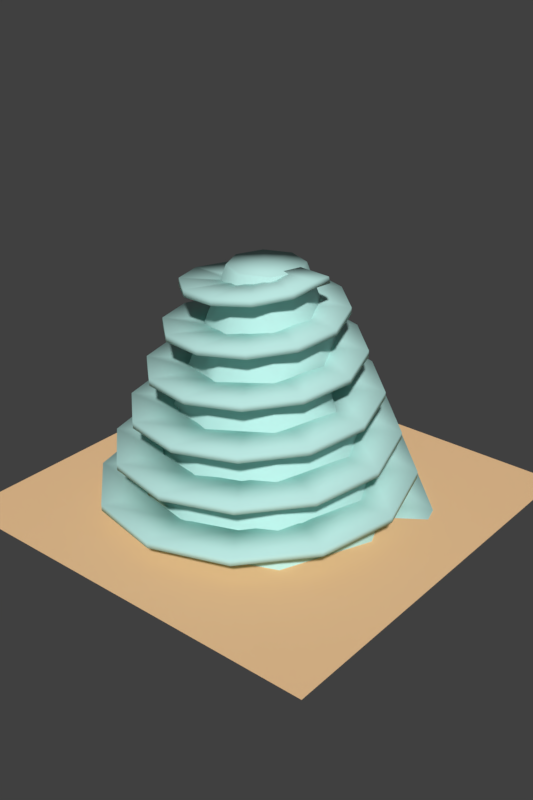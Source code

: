 # Source: Level3.blend  (saved by Blender 2.77.0; exported with 4.5.12 LTS)
import bpy
from mathutils import Matrix  # noqa: F401  (used for matrix-valued properties, if any)

bpy.ops.wm.read_factory_settings(use_empty=True)
scene = bpy.context.scene
scene.name = 'Scene'

# ---- collections
col_collection_1 = bpy.data.collections.new('Collection 1'); scene.collection.children.link(col_collection_1)

# ---- materials (node trees are filled in below, after node groups)
mat_levelbridge = bpy.data.materials.new('LevelBridge')
mat_levelbridge.alpha_threshold = 0.0
mat_levelbridge.use_transparent_shadow = False
mat_levelbridge.diffuse_color = (0.5001, 0.8, 0.7545, 1.0)
mat_levelbridge.roughness = 0.5
mat_levelgrounddesert = bpy.data.materials.new('LevelGroundDesert')
mat_levelgrounddesert.alpha_threshold = 0.0
mat_levelgrounddesert.use_transparent_shadow = False
mat_levelgrounddesert.diffuse_color = (0.9258, 0.5978, 0.3207, 1.0)
mat_levelgrounddesert.roughness = 0.5

# ---- material node trees

# ---- world
world_world = bpy.data.worlds.new('World'); scene.world = world_world
world_world.color = (0.05088, 0.05088, 0.05088)
world_world.use_sun_shadow = False
world_world.sun_shadow_jitter_overblur = 0.0
world_world.cycles.sampling_method = 'MANUAL'
world_world.light_settings.ao_factor = 0.7692

# ---- meshes
me_cylinder = bpy.data.meshes.new('Cylinder')
me_cylinder.from_pydata([(3.428e-08, -3.428e-08, -1.0), (3.023e-09, -3.023e-09, 1.092), (3.428e-08, 5.57, -1.0), (3.023e-09, 1.456, 1.092), (3.939, 3.939, -1.0), (1.03, 1.03, 1.092), (5.57, -2.778e-07, -1.0), (1.456, -6.668e-08, 1.092), (3.939, -3.939, -1.0), (1.03, -1.03, 1.092), (-4.527e-07, -5.57, -1.0), (-1.243e-07, -1.456, 1.092), (-3.939, -3.939, -1.0), (-1.03, -1.03, 1.092), (-5.57, 3.215e-08, -1.0), (-1.456, 1.434e-08, 1.092), (-3.939, 3.939, -1.0), (-1.03, 1.03, 1.092), (3.143e-08, 5.196, -0.8098), (2.859e-08, 4.822, -0.6196), (2.575e-08, 4.448, -0.4293), (2.291e-08, 4.074, -0.2391), (2.007e-08, 3.7, -0.04889), (1.723e-08, 3.326, 0.1413), (1.439e-08, 2.952, 0.3316), (1.155e-08, 2.578, 0.5218), (8.705e-09, 2.204, 0.712), (5.864e-09, 1.83, 0.9022), (1.294, 1.294, 0.9022), (1.559, 1.559, 0.712), (1.823, 1.823, 0.5218), (2.088, 2.088, 0.3316), (2.352, 2.352, 0.1413), (2.617, 2.617, -0.04889), (2.881, 2.881, -0.2391), (3.145, 3.145, -0.4293), (3.41, 3.41, -0.6196), (3.674, 3.674, -0.8098), (1.83, -8.587e-08, 0.9022), (2.204, -1.051e-07, 0.712), (2.578, -1.243e-07, 0.5218), (2.952, -1.434e-07, 0.3316), (3.326, -1.626e-07, 0.1413), (3.7, -1.818e-07, -0.04889), (4.074, -2.01e-07, -0.2391), (4.448, -2.202e-07, -0.4293), (4.822, -2.394e-07, -0.6196), (5.196, -2.586e-07, -0.8098), (1.294, -1.294, 0.9022), (1.559, -1.559, 0.712), (1.823, -1.823, 0.5218), (2.088, -2.088, 0.3316), (2.352, -2.352, 0.1413), (2.617, -2.617, -0.04889), (2.881, -2.881, -0.2391), (3.145, -3.145, -0.4293), (3.41, -3.41, -0.6196), (3.674, -3.674, -0.8098), (-1.542e-07, -1.83, 0.9022), (-1.84e-07, -2.204, 0.712), (-2.139e-07, -2.578, 0.5218), (-2.437e-07, -2.952, 0.3316), (-2.736e-07, -3.326, 0.1413), (-3.034e-07, -3.7, -0.04889), (-3.333e-07, -4.074, -0.2391), (-3.631e-07, -4.448, -0.4293), (-3.93e-07, -4.822, -0.6196), (-4.228e-07, -5.196, -0.8098), (-1.294, -1.294, 0.9022), (-1.559, -1.559, 0.712), (-1.823, -1.823, 0.5218), (-2.088, -2.088, 0.3316), (-2.352, -2.352, 0.1413), (-2.617, -2.617, -0.04889), (-2.881, -2.881, -0.2391), (-3.145, -3.145, -0.4293), (-3.41, -3.41, -0.6196), (-3.674, -3.674, -0.8098), (-1.83, 1.596e-08, 0.9022), (-2.204, 1.758e-08, 0.712), (-2.578, 1.92e-08, 0.5218), (-2.952, 2.082e-08, 0.3316), (-3.326, 2.244e-08, 0.1413), (-3.7, 2.406e-08, -0.04889), (-4.074, 2.568e-08, -0.2391), (-4.448, 2.729e-08, -0.4293), (-4.822, 2.891e-08, -0.6196), (-5.196, 3.053e-08, -0.8098), (-1.294, 1.294, 0.9022), (-1.559, 1.559, 0.712), (-1.823, 1.823, 0.5218), (-2.088, 2.088, 0.3316), (-2.352, 2.352, 0.1413), (-2.617, 2.617, -0.04889), (-2.881, 2.881, -0.2391), (-3.145, 3.145, -0.4293), (-3.41, 3.41, -0.6196), (-3.674, 3.674, -0.8098)], [], [(0, 2, 4), (1, 5, 3), (27, 3, 5, 28), (0, 4, 6), (1, 7, 5), (28, 5, 7, 38), (0, 6, 8), (1, 9, 7), (38, 7, 9, 48), (0, 8, 10), (1, 11, 9), (48, 9, 11, 58), (0, 10, 12), (1, 13, 11), (58, 11, 13, 68), (0, 12, 14), (1, 15, 13), (68, 13, 15, 78), (0, 14, 16), (1, 17, 15), (78, 15, 17, 88), (0, 16, 2), (1, 3, 17), (88, 17, 3, 27), (16, 97, 18, 2), (97, 96, 19, 18), (96, 95, 20, 19), (95, 94, 21, 20), (94, 93, 22, 21), (93, 92, 23, 22), (92, 91, 24, 23), (91, 90, 25, 24), (90, 89, 26, 25), (89, 88, 27, 26), (14, 87, 97, 16), (87, 86, 96, 97), (86, 85, 95, 96), (85, 84, 94, 95), (84, 83, 93, 94), (83, 82, 92, 93), (82, 81, 91, 92), (81, 80, 90, 91), (80, 79, 89, 90), (79, 78, 88, 89), (12, 77, 87, 14), (77, 76, 86, 87), (76, 75, 85, 86), (75, 74, 84, 85), (74, 73, 83, 84), (73, 72, 82, 83), (72, 71, 81, 82), (70, 69, 79, 80), (69, 68, 78, 79), (10, 67, 77, 12), (67, 66, 76, 77), (66, 65, 75, 76), (65, 64, 74, 75), (64, 63, 73, 74), (63, 62, 72, 73), (62, 61, 71, 72), (61, 60, 70, 71), (60, 59, 69, 70), (59, 58, 68, 69), (8, 57, 67, 10), (57, 56, 66, 67), (56, 55, 65, 66), (55, 54, 64, 65), (54, 53, 63, 64), (53, 52, 62, 63), (52, 51, 61, 62), (51, 50, 60, 61), (50, 49, 59, 60), (49, 48, 58, 59), (6, 47, 57, 8), (47, 46, 56, 57), (46, 45, 55, 56), (45, 44, 54, 55), (44, 43, 53, 54), (43, 42, 52, 53), (42, 41, 51, 52), (41, 40, 50, 51), (40, 39, 49, 50), (39, 38, 48, 49), (4, 37, 47, 6), (37, 36, 46, 47), (36, 35, 45, 46), (35, 34, 44, 45), (34, 33, 43, 44), (33, 32, 42, 43), (31, 30, 40, 41), (30, 29, 39, 40), (29, 28, 38, 39), (2, 18, 37, 4), (18, 19, 36, 37), (19, 20, 35, 36), (20, 21, 34, 35), (21, 22, 33, 34), (22, 23, 32, 33), (23, 24, 31, 32), (24, 25, 30, 31), (25, 26, 29, 30), (26, 27, 28, 29), (71, 42, 32, 81), (32, 31, 80, 81), (42, 71, 70, 41), (70, 80, 31, 41)])
me_cylinder.polygons.foreach_set('use_smooth', [True] * 106)
me_cylinder.materials.append(mat_levelbridge)
me_cylinder.use_remesh_preserve_volume = False
me_cylinder.use_remesh_preserve_attributes = False
me_cylinder.use_mirror_vertex_groups = False
me_cylinder.update()
me_mesh_002 = bpy.data.meshes.new('Mesh.002')
me_mesh_002.from_pydata([(0.5104, 0.1523, -3.657), (0.5183, 0.09769, -3.465), (0.4536, 0.4913, -3.559), (0.4757, 0.4404, -3.366), (0.2148, 0.7669, -3.46), (0.2572, 0.7359, -3.267), (-0.1505, 0.8925, -3.362), (-0.1009, 0.8875, -3.168), (-0.5506, 0.8137, -3.263), (-0.5074, 0.8334, -3.069), (-0.8734, 0.5307, -3.164), (-0.8473, 0.5676, -2.97), (-1.018, 0.1034, -3.066), (-1.014, 0.1465, -2.87), (-0.9237, -0.3596, -2.967), (-0.9413, -0.3221, -2.771), (-0.596, -0.7292, -2.868), (-0.6287, -0.7067, -2.672), (-0.1066, -0.8915, -2.77), (-0.1447, -0.8886, -2.573), (0.4192, -0.7821, -2.671), (0.3861, -0.7981, -2.474), (0.8354, -0.4095, -2.572), (0.8156, -0.4388, -2.375), (1.015, 0.142, -2.473), (1.013, 0.108, -2.276), (0.8904, 0.7306, -2.375), (0.905, 0.701, -2.177), (0.4727, 1.193, -2.276), (0.4993, 1.176, -2.078), (-0.1411, 1.391, -2.177), (-0.1103, 1.389, -1.979), (-0.7924, 1.25, -2.078), (-0.7656, 1.263, -1.88), (-1.301, 0.787, -1.979), (-1.285, 0.8113, -1.782), (-1.516, 0.1109, -1.881), (-1.515, 0.139, -1.683), (-1.359, -0.603, -1.782), (-1.372, -0.5787, -1.584), (-0.8512, -1.158, -1.683), (-0.8735, -1.144, -1.485), (-0.1128, -1.391, -1.584), (-0.1386, -1.389, -1.386), (0.6639, -1.217, -1.485), (0.6415, -1.229, -1.287), (1.265, -0.6639, -1.386), (1.252, -0.6845, -1.188), (1.515, 0.1369, -1.288), (1.514, 0.113, -1.089), (1.325, 0.9762, -1.189), (1.336, 0.9555, -0.9902), (0.7264, 1.624, -1.09), (0.7456, 1.611, -0.8913), (-0.1368, 1.89, -0.9911), (-0.1146, 1.89, -0.7924), (-1.039, 1.685, -0.8923), (-1.019, 1.695, -0.6935), (-1.732, 1.04, -0.7934), (-1.721, 1.058, -0.5946), (-2.016, 0.1146, -0.6946), (-2.015, 0.1354, -0.4957), (-1.794, -0.8499, -0.5957), (-1.803, -0.8318, -0.3968), (-1.104, -1.589, -0.4969), (-1.121, -1.579, -0.2979), (-0.1159, -1.89, -0.398), (-0.1354, -1.89, -0.199), (0.9111, -1.652, -0.2992), (0.8942, -1.661, -0.1001), (1.697, -0.9162, -0.2003), (1.687, -0.9321, -0.001186), (2.015, 0.1342, -0.1014), (2.014, 0.1158, 0.0977), (1.759, 1.224, -0.002591), (1.768, 1.208, 0.1966), (0.9785, 2.055, 0.09627), (0.9935, 2.046, 0.2955), (-0.1344, 2.39, 0.1951), (-0.117, 2.39, 0.3944), (-1.287, 2.119, 0.294), (-1.271, 2.127, 0.4933), (-2.164, 1.292, 0.3928), (-2.155, 1.306, 0.5921), (-2.516, 0.1168, 0.4917), (-2.515, 0.1332, 0.691), (-2.228, -1.098, 0.5906), (-2.235, -1.084, 0.7899), (-1.356, -2.021, 0.6894), (-1.369, -2.013, 0.8888), (-0.1178, -2.39, 0.7883), (-0.1335, -2.39, 0.9877), (1.159, -2.085, 0.8872), (1.146, -2.093, 1.087), (2.129, -1.168, 0.986), (2.121, -1.181, 1.185), (2.515, 0.1325, 1.085), (2.514, 0.1175, 1.284), (2.193, 1.472, 1.184), (2.2, 1.459, 1.383), (1.23, 2.487, 1.283), (1.242, 2.48, 1.482), (-0.1328, 2.89, 1.381), (-0.1185, 2.89, 1.581), (-1.535, 2.552, 1.48), (-1.523, 2.559, 1.68), (-2.596, 1.543, 1.579), (-2.589, 1.555, 1.779), (-3.016, 0.1182, 1.678), (-3.015, 0.1318, 1.878), (-2.661, -1.347, 1.777), (-2.668, -1.335, 1.976), (-1.607, -2.453, 1.876), (-1.618, -2.447, 2.075), (-0.1191, -2.89, 1.975), (-0.1322, -2.89, 2.174), (1.408, -2.519, 2.074), (1.397, -2.525, 2.273), (2.561, -1.419, 2.172), (2.554, -1.43, 2.372), (3.014, 0.1313, 2.271), (3.014, 0.1187, 2.471), (2.627, 1.721, 2.37), (2.633, 1.71, 2.57), (1.481, 2.92, 2.469), (1.491, 2.913, 2.669), (-0.1317, 3.39, 2.568), (-0.1196, 3.39, 2.768), (-1.784, 2.986, 2.667), (-1.774, 2.992, 2.866), (-3.028, 1.794, 2.766), (-3.022, 1.804, 2.965), (-3.516, 0.1192, 2.864), (-3.516, 0.1308, 3.064), (-3.095, -1.596, 2.963), (-3.1, -1.586, 3.163), (-1.857, -2.886, 3.062), (-1.867, -2.88, 3.262), (-0.1201, -3.39, 3.161), (-0.1313, -3.39, 3.361), (1.658, -2.953, 3.26), (1.648, -2.958, 3.46), (2.993, -1.669, 3.359), (2.988, -1.679, 3.559), (3.516, 0.13, 3.458), (3.513, 0.1199, 3.657), (1.806, 0.3544, -3.703), (1.814, 0.2998, -3.511), (1.654, 1.02, -3.581), (1.676, 0.9688, -3.389), (0.989, 1.826, -3.458), (1.031, 1.795, -3.265), (-0.01727, 2.198, -3.359), (0.03236, 2.193, -3.166), (-1.094, 2.008, -3.261), (-1.051, 2.028, -3.067), (-1.945, 1.288, -3.163), (-1.919, 1.325, -2.968), (-2.325, 0.218, -3.064), (-2.321, 0.2611, -2.869), (-2.111, -0.9185, -2.966), (-2.128, -0.881, -2.77), (-1.341, -1.809, -2.867), (-1.373, -1.787, -2.671), (-0.2071, -2.2, -2.768), (-0.2452, -2.197, -2.572), (0.9898, -1.964, -2.67), (0.9567, -1.979, -2.473), (1.922, -1.144, -2.571), (1.903, -1.174, -2.374), (2.324, 0.05256, -2.472), (2.322, 0.01852, -2.275), (2.067, 1.31, -2.374), (2.082, 1.281, -2.176), (1.2, 2.285, -2.275), (1.226, 2.268, -2.077), (-0.06046, 2.7, -2.176), (-0.02967, 2.699, -1.979), (-1.38, 2.423, -2.077), (-1.353, 2.437, -1.88), (-2.398, 1.507, -1.979), (-2.382, 1.532, -1.781), (-2.826, 0.1843, -1.88), (-2.825, 0.2124, -1.682), (-2.529, -1.196, -1.781), (-2.542, -1.172, -1.583), (-1.566, -2.258, -1.682), (-1.589, -2.244, -1.484), (-0.1801, -2.701, -1.584), (-0.2059, -2.7, -1.385), (1.262, -2.385, -1.485), (1.24, -2.396, -1.286), (2.368, -1.374, -1.386), (2.355, -1.395, -1.187), (2.825, 0.07476, -1.287), (2.824, 0.05086, -1.089), (2.491, 1.579, -1.188), (2.501, 1.558, -0.9897), (1.433, 2.729, -1.09), (1.452, 2.717, -0.8908), (-0.07901, 3.201, -0.9907), (-0.05678, 3.2, -0.7919), (-1.645, 2.848, -0.8919), (-1.626, 2.858, -0.6931), (-2.84, 1.743, -0.793), (-2.828, 1.761, -0.5942), (-3.327, 0.1685, -0.6942), (-3.326, 0.1893, -0.4953), (-2.956, -1.46, -0.5954), (-2.965, -1.442, -0.3964), (-1.804, -2.699, -0.4965), (-1.821, -2.688, -0.2975), (-0.1665, -3.201, -0.3977), (-0.186, -3.201, -0.1986), (1.524, -2.812, -0.2988), (1.507, -2.821, -0.09976), (2.808, -1.614, -0.2), (2.798, -1.63, -0.0008653), (3.326, 0.08653, -0.1012), (3.325, 0.06815, 0.09798), (2.918, 1.839, -0.00231), (2.927, 1.823, 0.1969), (1.674, 3.168, 0.09655), (1.689, 3.158, 0.2958), (-0.08935, 3.701, 0.1954), (-0.07198, 3.701, 0.3946), (-1.904, 3.276, 0.2942), (-1.889, 3.284, 0.4935), (-3.278, 1.985, 0.3931), (-3.269, 2.0, 0.5924), (-3.827, 0.1594, 0.4919), (-3.827, 0.1759, 0.6913), (-3.384, -1.717, 0.5908), (-3.392, -1.703, 0.7902), (-2.047, -3.136, 0.6896), (-2.06, -3.128, 0.889), (-0.1584, -3.702, 0.7885), (-0.174, -3.701, 0.9879), (1.781, -3.241, 0.8874), (1.767, -3.248, 1.087), (3.245, -1.857, 0.9862), (3.237, -1.87, 1.186), (3.826, 0.09382, 1.085), (3.826, 0.07889, 1.285), (3.348, 2.095, 1.184), (3.355, 2.082, 1.383), (1.918, 3.604, 1.283), (1.93, 3.597, 1.482), (-0.09592, 4.202, 1.382), (-0.08166, 4.201, 1.581), (-2.159, 3.706, 1.481), (-2.147, 3.713, 1.68), (-3.714, 2.23, 1.579), (-3.707, 2.242, 1.779), (-4.327, 0.1534, 1.678), (-4.327, 0.1671, 1.878), (-3.815, -1.972, 1.777), (-3.821, -1.961, 1.977), (-2.292, -3.572, 1.876), (-2.303, -3.565, 2.076), (-0.1529, -4.202, 1.975), (-0.166, -4.201, 2.174), (2.035, -3.672, 2.074), (2.024, -3.678, 2.273), (3.68, -2.103, 2.173), (3.674, -2.114, 2.372), (4.326, 0.0988, 2.271), (4.326, 0.08624, 2.471), (3.779, 2.349, 2.37), (3.785, 2.338, 2.57), (2.164, 4.04, 2.469), (2.174, 4.033, 2.669), (-0.1005, 4.702, 2.568), (-0.0884, 4.701, 2.768), (-2.413, 4.137, 2.667), (-2.403, 4.143, 2.867), (-4.149, 2.476, 2.766), (-4.143, 2.486, 2.965), (-4.827, 0.1492, 2.865), (-4.827, 0.1609, 3.064), (-4.246, -2.226, 2.963), (-4.251, -2.216, 3.163), (-2.539, -4.007, 3.062), (-2.548, -4.001, 3.262), (-0.149, -4.702, 3.161), (-0.1603, -4.702, 3.361), (2.289, -4.103, 3.26), (2.279, -4.108, 3.46), (4.115, -2.35, 3.364), (4.109, -2.359, 3.563), (4.775, -0.2371, 3.467), (4.772, -0.2472, 3.667), (0.5861, -0.3679, -3.654), (0.5941, -0.4226, -3.462), (1.882, -0.1659, -3.7), (1.89, -0.2205, -3.508)], [], [(1, 3, 2, 0), (3, 5, 4, 2), (5, 7, 6, 4), (7, 9, 8, 6), (9, 11, 10, 8), (11, 13, 12, 10), (13, 15, 14, 12), (15, 17, 16, 14), (17, 19, 18, 16), (19, 21, 20, 18), (21, 23, 22, 20), (23, 25, 24, 22), (25, 27, 26, 24), (27, 29, 28, 26), (29, 31, 30, 28), (31, 33, 32, 30), (33, 35, 34, 32), (35, 37, 36, 34), (37, 39, 38, 36), (39, 41, 40, 38), (41, 43, 42, 40), (43, 45, 44, 42), (45, 47, 46, 44), (47, 49, 48, 46), (49, 51, 50, 48), (51, 53, 52, 50), (53, 55, 54, 52), (55, 57, 56, 54), (57, 59, 58, 56), (59, 61, 60, 58), (61, 63, 62, 60), (63, 65, 64, 62), (65, 67, 66, 64), (67, 69, 68, 66), (69, 71, 70, 68), (71, 73, 72, 70), (73, 75, 74, 72), (75, 77, 76, 74), (77, 79, 78, 76), (79, 81, 80, 78), (81, 83, 82, 80), (83, 85, 84, 82), (85, 87, 86, 84), (87, 89, 88, 86), (89, 91, 90, 88), (91, 93, 92, 90), (93, 95, 94, 92), (95, 97, 96, 94), (97, 99, 98, 96), (99, 101, 100, 98), (101, 103, 102, 100), (103, 105, 104, 102), (105, 107, 106, 104), (107, 109, 108, 106), (109, 111, 110, 108), (111, 113, 112, 110), (113, 115, 114, 112), (115, 117, 116, 114), (117, 119, 118, 116), (119, 121, 120, 118), (121, 123, 122, 120), (123, 125, 124, 122), (125, 127, 126, 124), (127, 129, 128, 126), (129, 131, 130, 128), (131, 133, 132, 130), (133, 135, 134, 132), (135, 137, 136, 134), (137, 139, 138, 136), (139, 141, 140, 138), (141, 143, 142, 140), (143, 145, 144, 142), (146, 148, 149, 147), (148, 150, 151, 149), (150, 152, 153, 151), (152, 154, 155, 153), (154, 156, 157, 155), (156, 158, 159, 157), (158, 160, 161, 159), (160, 162, 163, 161), (162, 164, 165, 163), (164, 166, 167, 165), (166, 168, 169, 167), (168, 170, 171, 169), (170, 172, 173, 171), (172, 174, 175, 173), (174, 176, 177, 175), (176, 178, 179, 177), (178, 180, 181, 179), (180, 182, 183, 181), (182, 184, 185, 183), (184, 186, 187, 185), (186, 188, 189, 187), (188, 190, 191, 189), (190, 192, 193, 191), (192, 194, 195, 193), (194, 196, 197, 195), (196, 198, 199, 197), (198, 200, 201, 199), (200, 202, 203, 201), (202, 204, 205, 203), (204, 206, 207, 205), (206, 208, 209, 207), (208, 210, 211, 209), (210, 212, 213, 211), (212, 214, 215, 213), (214, 216, 217, 215), (216, 218, 219, 217), (218, 220, 221, 219), (220, 222, 223, 221), (222, 224, 225, 223), (224, 226, 227, 225), (226, 228, 229, 227), (228, 230, 231, 229), (230, 232, 233, 231), (232, 234, 235, 233), (234, 236, 237, 235), (236, 238, 239, 237), (238, 240, 241, 239), (240, 242, 243, 241), (242, 244, 245, 243), (244, 246, 247, 245), (246, 248, 249, 247), (248, 250, 251, 249), (250, 252, 253, 251), (252, 254, 255, 253), (254, 256, 257, 255), (256, 258, 259, 257), (258, 260, 261, 259), (260, 262, 263, 261), (262, 264, 265, 263), (264, 266, 267, 265), (266, 268, 269, 267), (268, 270, 271, 269), (270, 272, 273, 271), (272, 274, 275, 273), (274, 276, 277, 275), (276, 278, 279, 277), (278, 280, 281, 279), (280, 282, 283, 281), (282, 284, 285, 283), (284, 286, 287, 285), (286, 288, 289, 287), (288, 290, 291, 289), (102, 104, 250, 248), (31, 29, 175, 177), (43, 41, 187, 189), (48, 50, 196, 194), (79, 77, 223, 225), (98, 100, 246, 244), (145, 143, 289, 291), (47, 45, 191, 193), (84, 86, 232, 230), (33, 31, 177, 179), (56, 58, 204, 202), (131, 129, 275, 277), (129, 127, 273, 275), (71, 69, 215, 217), (11, 9, 155, 157), (39, 37, 183, 185), (60, 62, 208, 206), (118, 120, 266, 264), (105, 103, 249, 251), (67, 65, 211, 213), (15, 13, 159, 161), (114, 116, 262, 260), (80, 82, 228, 226), (20, 22, 168, 166), (81, 79, 225, 227), (7, 5, 151, 153), (35, 33, 179, 181), (140, 142, 288, 286), (122, 124, 270, 268), (88, 90, 236, 234), (109, 107, 253, 255), (55, 53, 199, 201), (136, 138, 284, 282), (92, 94, 240, 238), (113, 111, 257, 259), (16, 18, 164, 162), (132, 134, 280, 278), (3, 1, 147, 149), (101, 99, 245, 247), (126, 128, 274, 272), (146, 147, 295, 294), (51, 49, 195, 197), (24, 26, 172, 170), (85, 83, 229, 231), (42, 44, 190, 188), (72, 74, 220, 218), (28, 30, 176, 174), (76, 78, 224, 222), (59, 57, 203, 205), (137, 135, 281, 283), (89, 87, 233, 235), (117, 115, 261, 263), (63, 61, 207, 209), (25, 23, 169, 171), (128, 130, 276, 274), (46, 48, 194, 192), (68, 70, 216, 214), (8, 10, 156, 154), (97, 95, 241, 243), (49, 47, 193, 195), (12, 14, 160, 158), (38, 40, 186, 184), (121, 119, 265, 267), (141, 139, 285, 287), (34, 36, 182, 180), (93, 91, 237, 239), (64, 66, 212, 210), (73, 71, 217, 219), (21, 19, 165, 167), (4, 6, 152, 150), (17, 15, 161, 163), (133, 131, 277, 279), (104, 106, 252, 250), (29, 27, 173, 175), (125, 123, 269, 271), (54, 56, 202, 200), (108, 110, 256, 254), (0, 2, 148, 146), (45, 43, 189, 191), (77, 75, 221, 223), (50, 52, 198, 196), (100, 102, 248, 246), (41, 39, 185, 187), (69, 67, 213, 215), (58, 60, 206, 204), (142, 144, 290, 288), (13, 11, 157, 159), (86, 88, 234, 232), (82, 84, 230, 228), (96, 98, 244, 242), (9, 7, 153, 155), (62, 64, 210, 208), (138, 140, 286, 284), (116, 118, 264, 262), (90, 92, 238, 236), (37, 35, 181, 183), (57, 55, 201, 203), (22, 24, 170, 168), (18, 20, 166, 164), (134, 136, 282, 280), (112, 114, 260, 258), (111, 109, 255, 257), (5, 3, 149, 151), (94, 96, 242, 240), (107, 105, 251, 253), (74, 76, 222, 220), (53, 51, 197, 199), (26, 28, 174, 172), (120, 122, 268, 266), (103, 101, 247, 249), (124, 126, 272, 270), (61, 59, 205, 207), (78, 80, 226, 224), (30, 32, 178, 176), (40, 42, 188, 186), (87, 85, 231, 233), (10, 12, 158, 156), (144, 145, 291, 290), (119, 117, 263, 265), (44, 46, 192, 190), (83, 81, 227, 229), (70, 72, 218, 216), (99, 97, 243, 245), (130, 132, 278, 276), (66, 68, 214, 212), (36, 38, 184, 182), (91, 89, 235, 237), (14, 16, 162, 160), (23, 21, 167, 169), (65, 63, 209, 211), (106, 108, 254, 252), (143, 141, 287, 289), (6, 8, 154, 152), (139, 137, 283, 285), (32, 34, 180, 178), (115, 113, 259, 261), (95, 93, 239, 241), (2, 4, 150, 148), (19, 17, 163, 165), (52, 54, 200, 198), (135, 133, 279, 281), (127, 125, 271, 273), (110, 112, 258, 256), (75, 73, 219, 221), (123, 121, 267, 269), (27, 25, 171, 173), (293, 292, 294, 295), (147, 1, 293, 295), (1, 0, 292, 293), (0, 146, 294, 292)])
me_mesh_002.polygons.foreach_set('use_smooth', [True] * 294)
me_mesh_002.materials.append(mat_levelbridge)
me_mesh_002.use_remesh_preserve_volume = False
me_mesh_002.use_remesh_preserve_attributes = False
me_mesh_002.use_mirror_vertex_groups = False
me_mesh_002.update()
me_plane_002 = bpy.data.meshes.new('Plane.002')
me_plane_002.from_pydata([(-1.0, -1.0, 0.0), (1.0, -1.0, 0.0), (-1.0, 1.0, 0.0), (1.0, 1.0, 0.0)], [], [(0, 1, 3, 2)])
me_plane_002.materials.append(mat_levelgrounddesert)
me_plane_002.use_remesh_preserve_volume = False
me_plane_002.use_remesh_preserve_attributes = False
me_plane_002.use_mirror_vertex_groups = False
me_plane_002.update()

# ---- objects
ob_cylinder = bpy.data.objects.new('Cylinder', me_cylinder)
ob_spiral_002 = bpy.data.objects.new('Spiral.002', me_mesh_002)
ob_plane = bpy.data.objects.new('Plane', me_plane_002)

# ---- transforms, parenting, visibility, modifiers, constraints
ob_cylinder.location = (0.0, 0.0, 49.1)
ob_cylinder.scale = (12.4, 12.4, 65.5)
ob_cylinder.lineart.crease_threshold = 0.0
ob_spiral_002.location = (0.1257, 0.125, 57.94)
ob_spiral_002.rotation_euler = (3.142, -0.0, 0.0)
ob_spiral_002.scale = (17.11, 17.11, 17.11)
ob_spiral_002.lineart.crease_threshold = 0.0
ob_plane.location = (0.0, 0.0, 0.0)
ob_plane.scale = (-103.0, -103.0, -103.0)
ob_plane.lineart.crease_threshold = 0.0

# ---- collection membership
col_collection_1.objects.link(ob_cylinder)
col_collection_1.objects.link(ob_spiral_002)
col_collection_1.objects.link(ob_plane)

# ---- scene / render settings (as saved in the file)
scene.frame_start = 1; scene.frame_end = 250; scene.frame_set(0)
scene.render.engine = 'BLENDER_EEVEE_NEXT'
scene.render.resolution_x = 1000
scene.render.resolution_y = 1500
scene.render.resolution_percentage = 50
scene.render.dither_intensity = 0.0
scene.cycles.use_denoising = False
scene.cycles.samples = 128
scene.cycles.sampling_pattern = 'TABULATED_SOBOL'
scene.cycles.light_sampling_threshold = 0.0
scene.cycles.use_adaptive_sampling = False
scene.cycles.use_light_tree = False
scene.cycles.blur_glossy = 0.0
scene.cycles.sample_clamp_indirect = 0.0
scene.view_settings.view_transform = 'Standard'
bpy.context.view_layer.update()

# ---- added for rendering (the .blend has no active camera and no usable light): camera, sun
cam_auto = bpy.data.cameras.new('AutoCamera')
cam_auto.lens = 50.0
cam_auto.sensor_width = 36.0
cam_auto.clip_end = 5231.81
ob_auto_camera = bpy.data.objects.new('AutoCamera', cam_auto)
scene.collection.objects.link(ob_auto_camera)
ob_auto_camera.location = (298.11, -357.732, 290.947)
ob_auto_camera.rotation_euler = (1.09748, -7.21219e-08, 0.694738)
scene.camera = ob_auto_camera
light_auto_sun = bpy.data.lights.new('AutoSun', 'SUN')
light_auto_sun.energy = 3.0
light_auto_sun.angle = 0.0523599
ob_auto_sun = bpy.data.objects.new('AutoSun', light_auto_sun)
scene.collection.objects.link(ob_auto_sun)
ob_auto_sun.rotation_euler = (0.872665, 0.174533, 0.523599)
bpy.context.view_layer.update()
